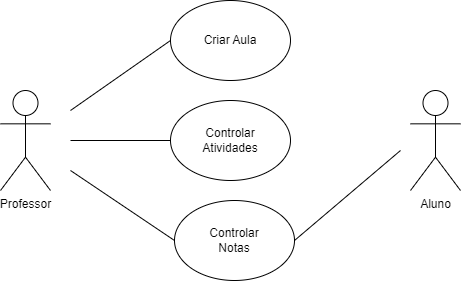

The diagram above was exported from draw.io. Its source (the exported page's mxGraphModel, read from the mxfile embedded in the PNG):
<mxGraphModel dx="813" dy="435" grid="1" gridSize="10" guides="1" tooltips="1" connect="1" arrows="1" fold="1" page="1" pageScale="1" pageWidth="827" pageHeight="1169" math="0" shadow="0">
  <root>
    <mxCell id="0" />
    <mxCell id="1" parent="0" />
    <mxCell id="bv6ZK8bFnoFF01TcKHSt-1" value="Professor" style="shape=umlActor;verticalLabelPosition=bottom;verticalAlign=top;html=1;outlineConnect=0;" vertex="1" parent="1">
      <mxGeometry x="240" y="240" width="50" height="100" as="geometry" />
    </mxCell>
    <mxCell id="bv6ZK8bFnoFF01TcKHSt-2" value="Aluno" style="shape=umlActor;verticalLabelPosition=bottom;verticalAlign=top;html=1;outlineConnect=0;" vertex="1" parent="1">
      <mxGeometry x="650" y="240" width="50" height="100" as="geometry" />
    </mxCell>
    <mxCell id="bv6ZK8bFnoFF01TcKHSt-4" value="Criar Aula" style="ellipse;whiteSpace=wrap;html=1;" vertex="1" parent="1">
      <mxGeometry x="410" y="150" width="120" height="80" as="geometry" />
    </mxCell>
    <mxCell id="bv6ZK8bFnoFF01TcKHSt-5" value="Controlar&lt;br&gt;Atividades" style="ellipse;whiteSpace=wrap;html=1;" vertex="1" parent="1">
      <mxGeometry x="410" y="250" width="120" height="80" as="geometry" />
    </mxCell>
    <mxCell id="bv6ZK8bFnoFF01TcKHSt-7" value="Controlar&lt;br&gt;Notas" style="ellipse;whiteSpace=wrap;html=1;" vertex="1" parent="1">
      <mxGeometry x="414" y="350" width="120" height="80" as="geometry" />
    </mxCell>
    <mxCell id="bv6ZK8bFnoFF01TcKHSt-8" value="" style="endArrow=none;html=1;rounded=0;" edge="1" parent="1">
      <mxGeometry width="50" height="50" relative="1" as="geometry">
        <mxPoint x="310" y="260" as="sourcePoint" />
        <mxPoint x="410" y="190" as="targetPoint" />
      </mxGeometry>
    </mxCell>
    <mxCell id="bv6ZK8bFnoFF01TcKHSt-9" value="" style="endArrow=none;html=1;rounded=0;entryX=0;entryY=0.5;entryDx=0;entryDy=0;" edge="1" parent="1" target="bv6ZK8bFnoFF01TcKHSt-5">
      <mxGeometry width="50" height="50" relative="1" as="geometry">
        <mxPoint x="310" y="290" as="sourcePoint" />
        <mxPoint x="370" y="270" as="targetPoint" />
      </mxGeometry>
    </mxCell>
    <mxCell id="bv6ZK8bFnoFF01TcKHSt-10" value="" style="endArrow=none;html=1;rounded=0;entryX=0;entryY=0.5;entryDx=0;entryDy=0;" edge="1" parent="1" target="bv6ZK8bFnoFF01TcKHSt-7">
      <mxGeometry width="50" height="50" relative="1" as="geometry">
        <mxPoint x="310" y="320" as="sourcePoint" />
        <mxPoint x="370" y="350" as="targetPoint" />
      </mxGeometry>
    </mxCell>
    <mxCell id="bv6ZK8bFnoFF01TcKHSt-13" value="" style="endArrow=none;html=1;rounded=0;exitX=1;exitY=0.5;exitDx=0;exitDy=0;" edge="1" parent="1" source="bv6ZK8bFnoFF01TcKHSt-7">
      <mxGeometry width="50" height="50" relative="1" as="geometry">
        <mxPoint x="550" y="410" as="sourcePoint" />
        <mxPoint x="640" y="300" as="targetPoint" />
      </mxGeometry>
    </mxCell>
  </root>
</mxGraphModel>